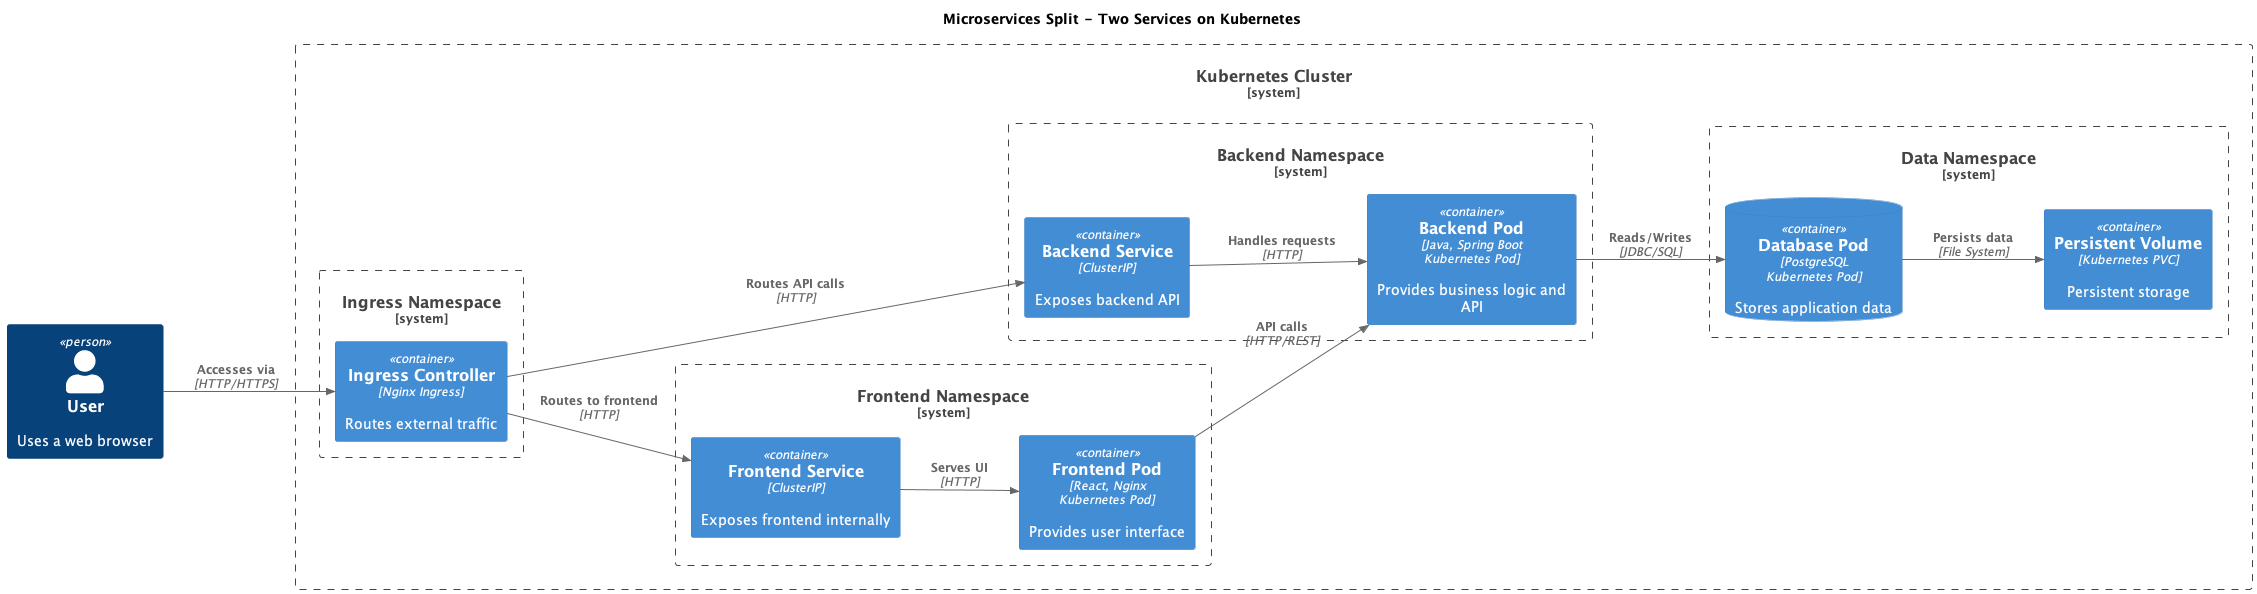

The diagram above was rendered by PlantUML. Its source (embedded in the PNG):
@startuml
!include https://raw.githubusercontent.com/plantuml-stdlib/C4-PlantUML/master/C4_Container.puml

LAYOUT_LEFT_RIGHT()
TITLE Microservices Split - Two Services on Kubernetes

Person(user, "User", "Uses a web browser")

System_Boundary(k8s_cluster, "Kubernetes Cluster") {
  System_Boundary(frontend_ns, "Frontend Namespace") {
    Container(frontend_svc, "Frontend Service", "ClusterIP", "Exposes frontend internally")
    Container(frontend_pod, "Frontend Pod", "React, Nginx\nKubernetes Pod", "Provides user interface")
  }
  
  System_Boundary(backend_ns, "Backend Namespace") {
    Container(backend_svc, "Backend Service", "ClusterIP", "Exposes backend API")
    Container(backend_pod, "Backend Pod", "Java, Spring Boot\nKubernetes Pod", "Provides business logic and API")
  }
  
  System_Boundary(ingress_ns, "Ingress Namespace") {
    Container(ingress, "Ingress Controller", "Nginx Ingress", "Routes external traffic")
  }
  
  System_Boundary(data_ns, "Data Namespace") {
    ContainerDb(db_pod, "Database Pod", "PostgreSQL\nKubernetes Pod", "Stores application data")
    Container(pvc, "Persistent Volume", "Kubernetes PVC", "Persistent storage")
  }
}

Rel(user, ingress, "Accesses via", "HTTP/HTTPS")
Rel(ingress, frontend_svc, "Routes to frontend", "HTTP")
Rel(ingress, backend_svc, "Routes API calls", "HTTP")
Rel(frontend_svc, frontend_pod, "Serves UI", "HTTP")
Rel(backend_svc, backend_pod, "Handles requests", "HTTP")
Rel(frontend_pod, backend_pod, "API calls", "HTTP/REST")
Rel(backend_pod, db_pod, "Reads/Writes", "JDBC/SQL")
Rel(db_pod, pvc, "Persists data", "File System")
@enduml